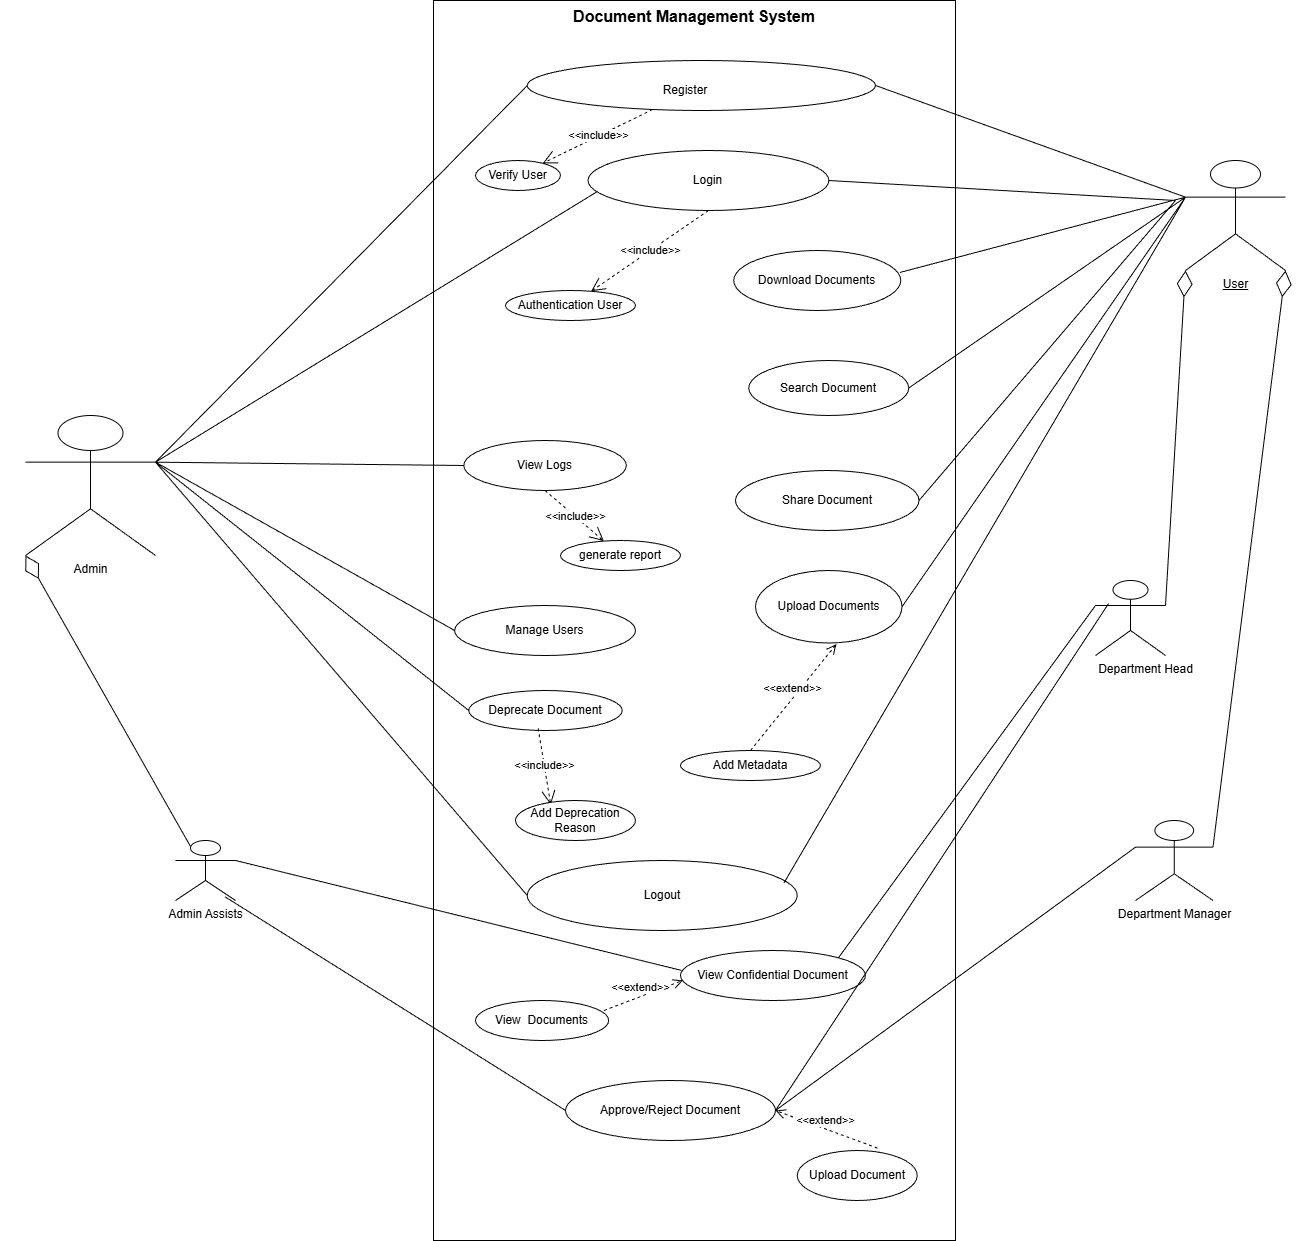

The diagram above was exported from draw.io. Its source (the exported page's mxGraphModel, read from the mxfile embedded in the PNG):
<mxGraphModel dx="3100" dy="1370" grid="1" gridSize="10" guides="1" tooltips="1" connect="1" arrows="1" fold="1" page="1" pageScale="1" pageWidth="850" pageHeight="1100" math="0" shadow="0">
  <root>
    <mxCell id="0" />
    <mxCell id="1" parent="0" />
    <mxCell id="qQ9II53pdJ5MFnXWmHEP-1" parent="1" style="shape=umlActor;html=1;verticalLabelPosition=bottom;verticalAlign=top;align=center;" value="&lt;u&gt;User&lt;/u&gt;" vertex="1">
      <mxGeometry height="110" width="100" x="1370" y="580" as="geometry" />
    </mxCell>
    <mxCell id="qQ9II53pdJ5MFnXWmHEP-2" parent="1" style="shape=umlActor;html=1;verticalLabelPosition=bottom;verticalAlign=top;align=center;" value="Admin" vertex="1">
      <mxGeometry height="140" width="130" x="210" y="835" as="geometry" />
    </mxCell>
    <mxCell id="qQ9II53pdJ5MFnXWmHEP-3" parent="1" style="shape=rect;html=1;verticalAlign=top;fontStyle=1;whiteSpace=wrap;align=center;" value="&lt;div&gt;&lt;span style=&quot;background-color: transparent; color: light-dark(rgb(0, 0, 0), rgb(255, 255, 255)); font-size: 16px;&quot;&gt;Document Management System&lt;/span&gt;&lt;/div&gt;" vertex="1">
      <mxGeometry height="1240" width="522" x="618" y="420" as="geometry" />
    </mxCell>
    <mxCell id="qQ9II53pdJ5MFnXWmHEP-4" parent="1" style="ellipse;whiteSpace=wrap;html=1;" value="" vertex="1">
      <mxGeometry height="50" width="348.25" x="711.75" y="480" as="geometry" />
    </mxCell>
    <mxCell id="qQ9II53pdJ5MFnXWmHEP-5" parent="1" style="text;html=1;whiteSpace=wrap;strokeColor=none;fillColor=none;align=center;verticalAlign=middle;rounded=0;" value="Register" vertex="1">
      <mxGeometry height="30" width="60" x="840" y="495" as="geometry" />
    </mxCell>
    <mxCell id="qQ9II53pdJ5MFnXWmHEP-6" parent="1" style="ellipse;whiteSpace=wrap;html=1;" value="Login" vertex="1">
      <mxGeometry height="60" width="240.87" x="772.5" y="570" as="geometry" />
    </mxCell>
    <mxCell id="qQ9II53pdJ5MFnXWmHEP-7" parent="1" style="ellipse;whiteSpace=wrap;html=1;" value="View Logs" vertex="1">
      <mxGeometry height="50" width="162.5" x="648.32" y="860" as="geometry" />
    </mxCell>
    <mxCell id="qQ9II53pdJ5MFnXWmHEP-8" parent="1" style="ellipse;whiteSpace=wrap;html=1;" value="Manage Users" vertex="1">
      <mxGeometry height="50" width="180.87" x="639.13" y="1025" as="geometry" />
    </mxCell>
    <mxCell id="qQ9II53pdJ5MFnXWmHEP-9" parent="1" style="ellipse;whiteSpace=wrap;html=1;" value="Upload Documents" vertex="1">
      <mxGeometry height="72.5" width="146.5" x="940" y="990" as="geometry" />
    </mxCell>
    <mxCell id="qQ9II53pdJ5MFnXWmHEP-10" parent="1" style="ellipse;whiteSpace=wrap;html=1;" value="Download Documents" vertex="1">
      <mxGeometry height="60" width="167" x="918.25" y="670" as="geometry" />
    </mxCell>
    <mxCell id="qQ9II53pdJ5MFnXWmHEP-11" parent="1" style="ellipse;whiteSpace=wrap;html=1;" value="Search Document" vertex="1">
      <mxGeometry height="55" width="160" x="933.25" y="780" as="geometry" />
    </mxCell>
    <mxCell id="qQ9II53pdJ5MFnXWmHEP-12" parent="1" style="ellipse;whiteSpace=wrap;html=1;" value="Share Document" vertex="1">
      <mxGeometry height="60" width="183.5" x="920" y="890" as="geometry" />
    </mxCell>
    <mxCell id="qQ9II53pdJ5MFnXWmHEP-13" edge="1" parent="1" source="qQ9II53pdJ5MFnXWmHEP-2" style="edgeStyle=none;html=1;endArrow=none;verticalAlign=bottom;rounded=0;exitX=1;exitY=0.3333333333333333;exitDx=0;exitDy=0;exitPerimeter=0;entryX=0.04;entryY=0.681;entryDx=0;entryDy=0;entryPerimeter=0;" target="qQ9II53pdJ5MFnXWmHEP-6" value="">
      <mxGeometry relative="1" width="160" as="geometry">
        <mxPoint x="730" y="810" as="sourcePoint" />
        <mxPoint x="890" y="810" as="targetPoint" />
      </mxGeometry>
    </mxCell>
    <mxCell id="qQ9II53pdJ5MFnXWmHEP-14" edge="1" parent="1" source="qQ9II53pdJ5MFnXWmHEP-2" style="edgeStyle=none;html=1;endArrow=none;verticalAlign=bottom;rounded=0;entryX=0;entryY=0.5;entryDx=0;entryDy=0;exitX=1;exitY=0.3333333333333333;exitDx=0;exitDy=0;exitPerimeter=0;" target="qQ9II53pdJ5MFnXWmHEP-7" value="">
      <mxGeometry relative="1" width="160" as="geometry">
        <mxPoint x="520" y="700" as="sourcePoint" />
        <mxPoint x="890" y="810" as="targetPoint" />
      </mxGeometry>
    </mxCell>
    <mxCell id="qQ9II53pdJ5MFnXWmHEP-15" edge="1" parent="1" source="qQ9II53pdJ5MFnXWmHEP-2" style="edgeStyle=none;html=1;endArrow=none;verticalAlign=bottom;rounded=0;entryX=0;entryY=0.5;entryDx=0;entryDy=0;exitX=1;exitY=0.3333333333333333;exitDx=0;exitDy=0;exitPerimeter=0;" target="qQ9II53pdJ5MFnXWmHEP-8" value="">
      <mxGeometry relative="1" width="160" as="geometry">
        <mxPoint x="520" y="700" as="sourcePoint" />
        <mxPoint x="890" y="810" as="targetPoint" />
      </mxGeometry>
    </mxCell>
    <mxCell id="qQ9II53pdJ5MFnXWmHEP-16" edge="1" parent="1" source="qQ9II53pdJ5MFnXWmHEP-1" style="edgeStyle=none;html=1;endArrow=none;verticalAlign=bottom;rounded=0;entryX=1;entryY=0.5;entryDx=0;entryDy=0;exitX=0;exitY=0.3333333333333333;exitDx=0;exitDy=0;exitPerimeter=0;" target="qQ9II53pdJ5MFnXWmHEP-4" value="">
      <mxGeometry relative="1" width="160" as="geometry">
        <mxPoint x="730" y="810" as="sourcePoint" />
        <mxPoint x="890" y="810" as="targetPoint" />
      </mxGeometry>
    </mxCell>
    <mxCell id="qQ9II53pdJ5MFnXWmHEP-18" edge="1" parent="1" source="qQ9II53pdJ5MFnXWmHEP-9" style="edgeStyle=none;html=1;endArrow=none;verticalAlign=bottom;rounded=0;exitX=1;exitY=0.5;exitDx=0;exitDy=0;entryX=0;entryY=0.3333333333333333;entryDx=0;entryDy=0;entryPerimeter=0;" target="qQ9II53pdJ5MFnXWmHEP-1" value="">
      <mxGeometry relative="1" width="160" as="geometry">
        <mxPoint x="730" y="810" as="sourcePoint" />
        <mxPoint x="1120" y="680" as="targetPoint" />
      </mxGeometry>
    </mxCell>
    <mxCell id="qQ9II53pdJ5MFnXWmHEP-19" edge="1" parent="1" source="qQ9II53pdJ5MFnXWmHEP-10" style="edgeStyle=none;html=1;endArrow=none;verticalAlign=bottom;rounded=0;exitX=0.995;exitY=0.366;exitDx=0;exitDy=0;exitPerimeter=0;entryX=0;entryY=0.3333333333333333;entryDx=0;entryDy=0;entryPerimeter=0;" target="qQ9II53pdJ5MFnXWmHEP-1" value="">
      <mxGeometry relative="1" width="160" as="geometry">
        <mxPoint x="730" y="810" as="sourcePoint" />
        <mxPoint x="1240" y="760" as="targetPoint" />
      </mxGeometry>
    </mxCell>
    <mxCell id="qQ9II53pdJ5MFnXWmHEP-20" edge="1" parent="1" source="qQ9II53pdJ5MFnXWmHEP-11" style="edgeStyle=none;html=1;endArrow=none;verticalAlign=bottom;rounded=0;entryX=0;entryY=0.3333333333333333;entryDx=0;entryDy=0;entryPerimeter=0;exitX=1;exitY=0.5;exitDx=0;exitDy=0;" target="qQ9II53pdJ5MFnXWmHEP-1" value="">
      <mxGeometry relative="1" width="160" as="geometry">
        <mxPoint x="730" y="810" as="sourcePoint" />
        <mxPoint x="890" y="810" as="targetPoint" />
      </mxGeometry>
    </mxCell>
    <mxCell id="qQ9II53pdJ5MFnXWmHEP-21" edge="1" parent="1" source="qQ9II53pdJ5MFnXWmHEP-12" style="edgeStyle=none;html=1;endArrow=none;verticalAlign=bottom;rounded=0;exitX=1;exitY=0.5;exitDx=0;exitDy=0;" value="">
      <mxGeometry relative="1" width="160" as="geometry">
        <mxPoint x="730" y="810" as="sourcePoint" />
        <mxPoint x="1360" y="620" as="targetPoint" />
      </mxGeometry>
    </mxCell>
    <mxCell id="qQ9II53pdJ5MFnXWmHEP-22" edge="1" parent="1" source="qQ9II53pdJ5MFnXWmHEP-2" style="endArrow=none;html=1;rounded=0;entryX=0;entryY=0.5;entryDx=0;entryDy=0;exitX=1;exitY=0.3333333333333333;exitDx=0;exitDy=0;exitPerimeter=0;" target="qQ9II53pdJ5MFnXWmHEP-4" value="">
      <mxGeometry height="50" relative="1" width="50" as="geometry">
        <Array as="points" />
        <mxPoint x="520" y="700" as="sourcePoint" />
        <mxPoint x="820" y="760" as="targetPoint" />
      </mxGeometry>
    </mxCell>
    <mxCell id="qQ9II53pdJ5MFnXWmHEP-24" parent="1" style="ellipse;whiteSpace=wrap;html=1;" value="Deprecate Document" vertex="1">
      <mxGeometry height="40" width="153.5" x="653.25" y="1110" as="geometry" />
    </mxCell>
    <mxCell id="qQ9II53pdJ5MFnXWmHEP-27" edge="1" parent="1" source="qQ9II53pdJ5MFnXWmHEP-24" style="endArrow=none;html=1;rounded=0;exitX=0;exitY=0.5;exitDx=0;exitDy=0;entryX=1;entryY=0.3333333333333333;entryDx=0;entryDy=0;entryPerimeter=0;" target="qQ9II53pdJ5MFnXWmHEP-2" value="">
      <mxGeometry height="50" relative="1" width="50" as="geometry">
        <mxPoint x="890" y="880" as="sourcePoint" />
        <mxPoint x="520" y="700" as="targetPoint" />
      </mxGeometry>
    </mxCell>
    <mxCell id="qQ9II53pdJ5MFnXWmHEP-28" edge="1" parent="1" source="qQ9II53pdJ5MFnXWmHEP-6" style="endArrow=open;endSize=12;dashed=1;html=1;rounded=0;exitX=0.5;exitY=1;exitDx=0;exitDy=0;" target="qQ9II53pdJ5MFnXWmHEP-29" value="&amp;lt;&amp;lt;include&amp;gt;&amp;gt;">
      <mxGeometry relative="1" width="160" as="geometry">
        <mxPoint x="900" y="700" as="sourcePoint" />
        <mxPoint x="860" y="660" as="targetPoint" />
      </mxGeometry>
    </mxCell>
    <mxCell id="qQ9II53pdJ5MFnXWmHEP-29" parent="1" style="ellipse;whiteSpace=wrap;html=1;" value="Authentication User" vertex="1">
      <mxGeometry height="30" width="130" x="690" y="710" as="geometry" />
    </mxCell>
    <mxCell id="qQ9II53pdJ5MFnXWmHEP-30" edge="1" parent="1" source="qQ9II53pdJ5MFnXWmHEP-7" style="endArrow=open;endSize=12;dashed=1;html=1;rounded=0;exitX=0.5;exitY=1;exitDx=0;exitDy=0;" target="qQ9II53pdJ5MFnXWmHEP-31" value="&amp;lt;&amp;lt;include&amp;gt;&amp;gt;">
      <mxGeometry relative="1" width="160" as="geometry">
        <mxPoint x="870" y="960" as="sourcePoint" />
        <mxPoint x="990" y="960" as="targetPoint" />
      </mxGeometry>
    </mxCell>
    <mxCell id="qQ9II53pdJ5MFnXWmHEP-31" parent="1" style="ellipse;whiteSpace=wrap;html=1;" value="generate report" vertex="1">
      <mxGeometry height="30" width="120" x="745" y="960" as="geometry" />
    </mxCell>
    <mxCell id="qQ9II53pdJ5MFnXWmHEP-32" parent="1" style="ellipse;whiteSpace=wrap;html=1;" value="Add Metadata" vertex="1">
      <mxGeometry height="30" width="140" x="865" y="1170" as="geometry" />
    </mxCell>
    <mxCell id="qQ9II53pdJ5MFnXWmHEP-33" edge="1" parent="1" source="qQ9II53pdJ5MFnXWmHEP-32" style="html=1;verticalAlign=bottom;endArrow=open;dashed=1;endSize=8;curved=0;rounded=0;exitX=0.5;exitY=0;exitDx=0;exitDy=0;entryX=0.552;entryY=1.016;entryDx=0;entryDy=0;entryPerimeter=0;" target="qQ9II53pdJ5MFnXWmHEP-9" value="&amp;lt;&amp;lt;extend&amp;gt;&amp;gt;">
      <mxGeometry relative="1" as="geometry">
        <mxPoint x="890" y="1010" as="sourcePoint" />
        <mxPoint x="810" y="1010" as="targetPoint" />
      </mxGeometry>
    </mxCell>
    <mxCell id="qQ9II53pdJ5MFnXWmHEP-34" edge="1" parent="1" source="qQ9II53pdJ5MFnXWmHEP-4" style="endArrow=open;endSize=12;dashed=1;html=1;rounded=0;" target="qQ9II53pdJ5MFnXWmHEP-35" value="&amp;lt;&amp;lt;include&amp;gt;&amp;gt;">
      <mxGeometry relative="1" width="160" as="geometry">
        <mxPoint x="820" y="660" as="sourcePoint" />
        <mxPoint x="890" y="580" as="targetPoint" />
      </mxGeometry>
    </mxCell>
    <mxCell id="qQ9II53pdJ5MFnXWmHEP-35" parent="1" style="ellipse;whiteSpace=wrap;html=1;" value="Verify User" vertex="1">
      <mxGeometry height="30" width="85" x="660" y="580" as="geometry" />
    </mxCell>
    <mxCell id="5QRRwQ7eJcBFydPc_6oZ-26" parent="1" style="shape=umlActor;verticalLabelPosition=bottom;verticalAlign=top;html=1;outlineConnect=0;" value="&amp;nbsp; &amp;nbsp; &amp;nbsp; &amp;nbsp; &amp;nbsp;Department Head" vertex="1">
      <mxGeometry height="75" width="70" x="1280" y="1000" as="geometry" />
    </mxCell>
    <mxCell id="5QRRwQ7eJcBFydPc_6oZ-27" parent="1" style="shape=umlActor;verticalLabelPosition=bottom;verticalAlign=top;html=1;outlineConnect=0;" value="Department Manager" vertex="1">
      <mxGeometry height="80" width="77.5" x="1320" y="1240" as="geometry" />
    </mxCell>
    <mxCell id="5QRRwQ7eJcBFydPc_6oZ-59" parent="1" style="ellipse;whiteSpace=wrap;html=1;" value="Logout" vertex="1">
      <mxGeometry height="70" width="270" x="711.75" y="1280" as="geometry" />
    </mxCell>
    <mxCell id="5QRRwQ7eJcBFydPc_6oZ-61" edge="1" parent="1" source="5QRRwQ7eJcBFydPc_6oZ-59" style="endArrow=none;html=1;rounded=0;exitX=0;exitY=0.5;exitDx=0;exitDy=0;entryX=1;entryY=0.3333333333333333;entryDx=0;entryDy=0;entryPerimeter=0;" target="qQ9II53pdJ5MFnXWmHEP-2" value="">
      <mxGeometry height="50" relative="1" width="50" as="geometry">
        <mxPoint x="1220" y="1150" as="sourcePoint" />
        <mxPoint x="270" y="900" as="targetPoint" />
      </mxGeometry>
    </mxCell>
    <mxCell id="5QRRwQ7eJcBFydPc_6oZ-62" edge="1" parent="1" source="5QRRwQ7eJcBFydPc_6oZ-59" style="endArrow=none;html=1;rounded=0;exitX=0.951;exitY=0.319;exitDx=0;exitDy=0;exitPerimeter=0;entryX=0;entryY=0.3333333333333333;entryDx=0;entryDy=0;entryPerimeter=0;" target="qQ9II53pdJ5MFnXWmHEP-1" value="">
      <mxGeometry height="50" relative="1" width="50" as="geometry">
        <mxPoint x="1220" y="1150" as="sourcePoint" />
        <mxPoint x="1360" y="620" as="targetPoint" />
      </mxGeometry>
    </mxCell>
    <mxCell id="5QRRwQ7eJcBFydPc_6oZ-65" parent="1" style="ellipse;whiteSpace=wrap;html=1;" value="Approve/Reject Document" vertex="1">
      <mxGeometry height="60" width="210" x="750" y="1500" as="geometry" />
    </mxCell>
    <mxCell id="5QRRwQ7eJcBFydPc_6oZ-66" parent="1" style="ellipse;whiteSpace=wrap;html=1;" value="View Confidential Document" vertex="1">
      <mxGeometry height="50" width="185" x="865" y="1370" as="geometry" />
    </mxCell>
    <mxCell id="5QRRwQ7eJcBFydPc_6oZ-67" edge="1" parent="1" source="5QRRwQ7eJcBFydPc_6oZ-66" style="endArrow=none;html=1;rounded=0;exitX=1;exitY=0;exitDx=0;exitDy=0;entryX=0;entryY=0.3333333333333333;entryDx=0;entryDy=0;entryPerimeter=0;" target="5QRRwQ7eJcBFydPc_6oZ-26" value="">
      <mxGeometry height="50" relative="1" width="50" as="geometry">
        <mxPoint x="1220" y="1220" as="sourcePoint" />
        <mxPoint x="1270" y="1170" as="targetPoint" />
      </mxGeometry>
    </mxCell>
    <mxCell id="5QRRwQ7eJcBFydPc_6oZ-68" edge="1" parent="1" source="5QRRwQ7eJcBFydPc_6oZ-26" style="endArrow=none;html=1;rounded=0;entryX=1;entryY=0.5;entryDx=0;entryDy=0;exitX=0.187;exitY=0.307;exitDx=0;exitDy=0;exitPerimeter=0;" target="5QRRwQ7eJcBFydPc_6oZ-65" value="">
      <mxGeometry height="50" relative="1" width="50" as="geometry">
        <mxPoint x="1220" y="1220" as="sourcePoint" />
        <mxPoint x="1270" y="1170" as="targetPoint" />
      </mxGeometry>
    </mxCell>
    <mxCell id="5QRRwQ7eJcBFydPc_6oZ-70" edge="1" parent="1" source="5QRRwQ7eJcBFydPc_6oZ-65" style="endArrow=none;html=1;rounded=0;entryX=0;entryY=0.3333333333333333;entryDx=0;entryDy=0;entryPerimeter=0;exitX=1;exitY=0.5;exitDx=0;exitDy=0;" target="5QRRwQ7eJcBFydPc_6oZ-27" value="">
      <mxGeometry height="50" relative="1" width="50" as="geometry">
        <mxPoint x="1220" y="1130" as="sourcePoint" />
        <mxPoint x="1270" y="1080" as="targetPoint" />
      </mxGeometry>
    </mxCell>
    <mxCell id="5QRRwQ7eJcBFydPc_6oZ-71" edge="1" parent="1" source="5QRRwQ7eJcBFydPc_6oZ-26" style="endArrow=diamondThin;endFill=0;endSize=24;html=1;rounded=0;exitX=1;exitY=0.3333333333333333;exitDx=0;exitDy=0;exitPerimeter=0;entryX=0;entryY=1;entryDx=0;entryDy=0;entryPerimeter=0;" target="qQ9II53pdJ5MFnXWmHEP-1" value="">
      <mxGeometry relative="1" width="160" as="geometry">
        <mxPoint x="1190" y="850" as="sourcePoint" />
        <mxPoint x="1350" y="850" as="targetPoint" />
      </mxGeometry>
    </mxCell>
    <mxCell id="5QRRwQ7eJcBFydPc_6oZ-72" edge="1" parent="1" source="5QRRwQ7eJcBFydPc_6oZ-27" style="endArrow=diamondThin;endFill=0;endSize=24;html=1;rounded=0;exitX=1;exitY=0.3333333333333333;exitDx=0;exitDy=0;exitPerimeter=0;entryX=1;entryY=1;entryDx=0;entryDy=0;entryPerimeter=0;" target="qQ9II53pdJ5MFnXWmHEP-1" value="">
      <mxGeometry relative="1" width="160" as="geometry">
        <mxPoint x="1260" y="940" as="sourcePoint" />
        <mxPoint x="1420" y="940" as="targetPoint" />
      </mxGeometry>
    </mxCell>
    <mxCell id="5QRRwQ7eJcBFydPc_6oZ-74" edge="1" parent="1" source="qQ9II53pdJ5MFnXWmHEP-6" style="endArrow=none;html=1;rounded=0;exitX=1;exitY=0.5;exitDx=0;exitDy=0;" value="">
      <mxGeometry height="50" relative="1" width="50" as="geometry">
        <mxPoint x="1110" y="860" as="sourcePoint" />
        <mxPoint x="1360" y="620" as="targetPoint" />
      </mxGeometry>
    </mxCell>
    <mxCell id="5QRRwQ7eJcBFydPc_6oZ-76" edge="1" parent="1" source="5QRRwQ7eJcBFydPc_6oZ-77" style="html=1;verticalAlign=bottom;endArrow=open;dashed=1;endSize=8;curved=0;rounded=0;entryX=0.013;entryY=0.598;entryDx=0;entryDy=0;entryPerimeter=0;exitX=0.922;exitY=0.303;exitDx=0;exitDy=0;exitPerimeter=0;" target="5QRRwQ7eJcBFydPc_6oZ-66" value="&amp;lt;&amp;lt;extend&amp;gt;&amp;gt;">
      <mxGeometry relative="1" as="geometry">
        <mxPoint x="890" y="1214.17" as="sourcePoint" />
        <mxPoint x="810" y="1220" as="targetPoint" />
      </mxGeometry>
    </mxCell>
    <mxCell id="5QRRwQ7eJcBFydPc_6oZ-77" parent="1" style="ellipse;whiteSpace=wrap;html=1;" value="View&amp;nbsp; Documents" vertex="1">
      <mxGeometry height="40" width="133.25" x="660" y="1420" as="geometry" />
    </mxCell>
    <mxCell id="5QRRwQ7eJcBFydPc_6oZ-78" edge="1" parent="1" source="5QRRwQ7eJcBFydPc_6oZ-79" style="html=1;verticalAlign=bottom;endArrow=open;dashed=1;endSize=8;curved=0;rounded=0;entryX=1;entryY=0.5;entryDx=0;entryDy=0;exitX=0.669;exitY=-0.047;exitDx=0;exitDy=0;exitPerimeter=0;" target="5QRRwQ7eJcBFydPc_6oZ-65" value="&amp;lt;&amp;lt;extend&amp;gt;&amp;gt;">
      <mxGeometry relative="1" as="geometry">
        <mxPoint x="927.83" y="1487.39" as="sourcePoint" />
        <mxPoint x="812.1764505345456" y="1519.9965328876121" as="targetPoint" />
      </mxGeometry>
    </mxCell>
    <mxCell id="5QRRwQ7eJcBFydPc_6oZ-79" parent="1" style="ellipse;whiteSpace=wrap;html=1;" value="Upload Document" vertex="1">
      <mxGeometry height="50" width="120" x="981.75" y="1570" as="geometry" />
    </mxCell>
    <mxCell id="5QRRwQ7eJcBFydPc_6oZ-86" edge="1" parent="1" source="qQ9II53pdJ5MFnXWmHEP-24" style="endArrow=open;endSize=12;dashed=1;html=1;rounded=0;exitX=0.452;exitY=0.948;exitDx=0;exitDy=0;exitPerimeter=0;entryX=0.294;entryY=0.106;entryDx=0;entryDy=0;entryPerimeter=0;" target="5QRRwQ7eJcBFydPc_6oZ-87" value="&amp;lt;&amp;lt;include&amp;gt;&amp;gt;">
      <mxGeometry relative="1" width="160" as="geometry">
        <mxPoint x="860" y="1160" as="sourcePoint" />
        <mxPoint x="1020" y="1160" as="targetPoint" />
      </mxGeometry>
    </mxCell>
    <mxCell id="5QRRwQ7eJcBFydPc_6oZ-87" parent="1" style="ellipse;whiteSpace=wrap;html=1;" value="Add Deprecation Reason" vertex="1">
      <mxGeometry height="40" width="120" x="700" y="1220" as="geometry" />
    </mxCell>
    <mxCell id="-21fZAZkG9I9X57ANB8V-5" edge="1" parent="1" source="-21fZAZkG9I9X57ANB8V-6" style="endArrow=diamondThin;endFill=0;endSize=24;html=1;rounded=0;entryX=0;entryY=1;entryDx=0;entryDy=0;entryPerimeter=0;exitX=0.25;exitY=0.1;exitDx=0;exitDy=0;exitPerimeter=0;" target="qQ9II53pdJ5MFnXWmHEP-2" value="">
      <mxGeometry relative="1" width="160" as="geometry">
        <mxPoint x="360" y="1300" as="sourcePoint" />
        <mxPoint x="462" y="1220" as="targetPoint" />
      </mxGeometry>
    </mxCell>
    <mxCell id="-21fZAZkG9I9X57ANB8V-6" parent="1" style="shape=umlActor;verticalLabelPosition=bottom;verticalAlign=top;html=1;outlineConnect=0;" value="Admin Assists" vertex="1">
      <mxGeometry height="60" width="60" x="360" y="1260" as="geometry" />
    </mxCell>
    <mxCell id="-21fZAZkG9I9X57ANB8V-9" edge="1" parent="1" source="-21fZAZkG9I9X57ANB8V-6" style="endArrow=none;html=1;rounded=0;entryX=0.005;entryY=0.398;entryDx=0;entryDy=0;entryPerimeter=0;exitX=1;exitY=0.3333333333333333;exitDx=0;exitDy=0;exitPerimeter=0;" target="5QRRwQ7eJcBFydPc_6oZ-66" value="">
      <mxGeometry height="50" relative="1" width="50" as="geometry">
        <mxPoint x="870" y="1480" as="sourcePoint" />
        <mxPoint x="920" y="1430" as="targetPoint" />
      </mxGeometry>
    </mxCell>
    <mxCell id="-21fZAZkG9I9X57ANB8V-11" edge="1" parent="1" source="5QRRwQ7eJcBFydPc_6oZ-65" style="endArrow=none;html=1;rounded=0;entryX=0.826;entryY=0.939;entryDx=0;entryDy=0;entryPerimeter=0;exitX=0;exitY=0.5;exitDx=0;exitDy=0;" target="-21fZAZkG9I9X57ANB8V-6" value="">
      <mxGeometry height="50" relative="1" width="50" as="geometry">
        <mxPoint x="870" y="1480" as="sourcePoint" />
        <mxPoint x="920" y="1430" as="targetPoint" />
      </mxGeometry>
    </mxCell>
  </root>
</mxGraphModel>